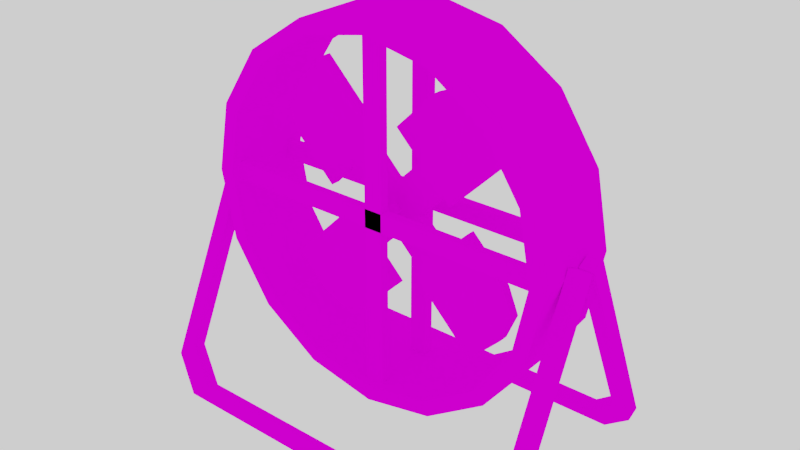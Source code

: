 # Source: FAN_1.blend  (saved by Blender 2.79.0; exported with 4.5.12 LTS)
import bpy
from mathutils import Matrix  # noqa: F401  (used for matrix-valued properties, if any)

bpy.ops.wm.read_factory_settings(use_empty=True)
scene = bpy.context.scene
scene.name = 'Scene'

# ---- collections
col_collection_1 = bpy.data.collections.new('Collection 1'); scene.collection.children.link(col_collection_1)

# ---- images (referenced by path relative to the original .blend; pixels are not part of the script)
import os
ASSET_DIR = os.environ.get("B2B_ASSET_DIR", "")  # directory of the original .blend (textures are referenced by path, not embedded)
HERE = os.path.dirname(os.path.abspath(__file__))  # packed textures are extracted next to this script under _unpacked/

def load_image(name, relpath, width, height, colorspace="sRGB"):
    """Load a texture the original file referenced (path relative to the .blend, or extracted next to this script)."""
    p = next((c for c in (os.path.join(HERE, relpath), os.path.join(ASSET_DIR, relpath)) if relpath and os.path.exists(c)), "")
    if p:
        img = bpy.data.images.load(p, check_existing=True)
        img.name = name
    else:  # same state as the original file: an image datablock whose file is absent (Cycles renders it pink)
        img = bpy.data.images.new(name, width, height)
        img.source = "FILE"
        img.filepath = "//" + (relpath or name)
    img.colorspace_settings.name = colorspace
    return img
img_colour_1_png_001 = load_image('COLOUR_1.png.001', 'COLOUR_1.png', 1024, 1024, 'sRGB')

# ---- materials (node trees are filled in below, after node groups)
mat_material = bpy.data.materials.new('Material')
mat_material.alpha_threshold = 0.0
mat_material.roughness = 0.5

# ---- material node trees
mat_material.use_nodes = True; mat_material.node_tree.nodes.clear()
_N = mat_material.node_tree.nodes; _L = mat_material.node_tree.links
n0 = _N.new('ShaderNodeOutputMaterial'); n0.name = 'Material Output'; n0.location = (300, 300)
n1 = _N.new('ShaderNodeBsdfDiffuse'); n1.name = 'Diffuse BSDF'; n1.location = (10, 300)
n2 = _N.new('ShaderNodeTexImage'); n2.name = 'Image Texture'; n2.location = (-180, 300)
n2.width = 140
n2.image = img_colour_1_png_001
_L.new(n1.outputs[0], n0.inputs[0])
_L.new(n2.outputs[0], n1.inputs[0])
n0.is_active_output = True

# ---- world
world_world = bpy.data.worlds.new('World'); scene.world = world_world
world_world.use_nodes = True; world_world.node_tree.nodes.clear()
_N = world_world.node_tree.nodes; _L = world_world.node_tree.links
n0 = _N.new('ShaderNodeOutputWorld'); n0.name = 'World Output'; n0.location = (300, 300)
n1 = _N.new('ShaderNodeBackground'); n1.name = 'Background'; n1.location = (10, 300)
n1.inputs[0].default_value = (1.0, 1.0, 1.0, 1.0)
_L.new(n1.outputs[0], n0.inputs[0])
n0.is_active_output = True
world_world.color = (0.05088, 0.05088, 0.05088)
world_world.use_sun_shadow = False
world_world.sun_shadow_jitter_overblur = 0.0
world_world.cycles.sampling_method = 'MANUAL'

# ---- meshes
me_cylinder = bpy.data.meshes.new('Cylinder')
me_cylinder.from_pydata([(-7.187e-09, 0.125, 0.4589), (-7.499e-09, -0.125, 0.4589), (0.1756, 0.125, 0.4239), (0.1756, -0.125, 0.4239), (0.3245, 0.125, 0.3245), (0.3245, -0.125, 0.3245), (0.4239, 0.125, 0.1756), (0.4239, -0.125, 0.1756), (0.4589, 0.125, -2.98e-08), (0.4589, -0.125, -2.98e-08), (0.4239, 0.125, -0.1756), (0.4239, -0.125, -0.1756), (0.3245, 0.125, -0.3245), (0.3245, -0.125, -0.3245), (0.1756, 0.125, -0.4239), (0.1756, -0.125, -0.4239), (6.894e-08, 0.125, -0.4589), (6.894e-08, -0.125, -0.4589), (-0.1756, 0.125, -0.4239), (-0.1756, -0.125, -0.4239), (-0.3245, 0.125, -0.3245), (-0.3245, -0.125, -0.3245), (-0.4239, 0.125, -0.1756), (-0.4239, -0.125, -0.1756), (-0.4589, 0.125, 0.0), (-0.4589, -0.125, 0.0), (-0.4239, 0.125, 0.1756), (-0.4239, -0.125, 0.1756), (-0.3245, 0.125, 0.3245), (-0.3245, -0.125, 0.3245), (-0.1756, 0.125, 0.4239), (-0.1756, -0.125, 0.4239), (0.0, 0.125, 0.5), (0.1913, 0.125, 0.4619), (0.1913, -0.125, 0.4619), (0.0, -0.125, 0.5), (0.3536, 0.125, 0.3536), (0.3536, -0.125, 0.3536), (0.4619, 0.125, 0.1913), (0.4619, -0.125, 0.1913), (0.5, 0.125, -2.98e-08), (0.5, -0.125, -2.98e-08), (0.4619, 0.125, -0.1913), (0.4619, -0.125, -0.1913), (0.3536, 0.125, -0.3536), (0.3536, -0.125, -0.3536), (0.1913, 0.125, -0.4619), (0.1913, -0.125, -0.4619), (7.55e-08, 0.125, -0.5), (7.55e-08, -0.125, -0.5), (-0.1913, 0.125, -0.4619), (-0.1913, -0.125, -0.4619), (-0.3536, 0.125, -0.3536), (-0.3536, -0.125, -0.3536), (-0.4619, 0.125, -0.1913), (-0.4619, -0.125, -0.1913), (-0.5, 0.125, 0.0), (-0.5, -0.125, 0.0), (-0.4619, 0.125, 0.1913), (-0.4619, -0.125, 0.1913), (-0.3536, 0.125, 0.3536), (-0.3536, -0.125, 0.3536), (-0.1913, 0.125, 0.4619), (-0.1913, -0.125, 0.4619), (-0.475, -0.1, -0.025), (-0.475, -0.1, 0.025), (-0.475, -0.075, -0.025), (-0.475, -0.075, 0.025), (0.475, -0.1, -0.025), (0.475, -0.1, 0.025), (0.475, -0.075, -0.025), (0.475, -0.075, 0.025), (0.025, -0.1, -0.475), (-0.025, -0.1, -0.475), (0.025, -0.075, -0.475), (-0.025, -0.075, -0.475), (0.025, -0.1, 0.475), (-0.025, -0.1, 0.475), (0.025, -0.075, 0.475), (-0.025, -0.075, 0.475), (-0.475, 0.075, -0.025), (-0.475, 0.075, 0.025), (-0.475, 0.1, -0.025), (-0.475, 0.1, 0.025), (0.475, 0.075, -0.025), (0.475, 0.075, 0.025), (0.475, 0.1, -0.025), (0.475, 0.1, 0.025), (0.025, 0.075, -0.475), (-0.025, 0.075, -0.475), (0.025, 0.1, -0.475), (-0.025, 0.1, -0.475), (0.025, 0.075, 0.475), (-0.025, 0.075, 0.475), (0.025, 0.1, 0.475), (-0.025, 0.1, 0.475)], [], [(32, 35, 34, 33), (33, 34, 37, 36), (36, 37, 39, 38), (38, 39, 41, 40), (40, 41, 43, 42), (42, 43, 45, 44), (44, 45, 47, 46), (46, 47, 49, 48), (48, 49, 51, 50), (50, 51, 53, 52), (52, 53, 55, 54), (54, 55, 57, 56), (56, 57, 59, 58), (58, 59, 61, 60), (30, 31, 29, 28), (60, 61, 63, 62), (62, 63, 35, 32), (0, 1, 31, 30), (2, 0, 32, 33), (1, 3, 34, 35), (4, 2, 33, 36), (3, 5, 37, 34), (6, 4, 36, 38), (5, 7, 39, 37), (8, 6, 38, 40), (7, 9, 41, 39), (10, 8, 40, 42), (9, 11, 43, 41), (12, 10, 42, 44), (11, 13, 45, 43), (14, 12, 44, 46), (13, 15, 47, 45), (16, 14, 46, 48), (15, 17, 49, 47), (18, 16, 48, 50), (17, 19, 51, 49), (20, 18, 50, 52), (19, 21, 53, 51), (22, 20, 52, 54), (21, 23, 55, 53), (24, 22, 54, 56), (23, 25, 57, 55), (26, 24, 56, 58), (25, 27, 59, 57), (28, 26, 58, 60), (27, 29, 61, 59), (30, 28, 60, 62), (29, 31, 63, 61), (0, 30, 62, 32), (31, 1, 35, 63), (28, 29, 27, 26), (26, 27, 25, 24), (24, 25, 23, 22), (22, 23, 21, 20), (20, 21, 19, 18), (18, 19, 17, 16), (16, 17, 15, 14), (14, 15, 13, 12), (12, 13, 11, 10), (10, 11, 9, 8), (8, 9, 7, 6), (6, 7, 5, 4), (4, 5, 3, 2), (2, 3, 1, 0), (64, 65, 67, 66), (66, 67, 71, 70), (70, 71, 69, 68), (68, 69, 65, 64), (66, 70, 68, 64), (71, 67, 65, 69), (72, 73, 75, 74), (74, 75, 79, 78), (78, 79, 77, 76), (76, 77, 73, 72), (74, 78, 76, 72), (79, 75, 73, 77), (80, 81, 83, 82), (82, 83, 87, 86), (86, 87, 85, 84), (84, 85, 81, 80), (82, 86, 84, 80), (87, 83, 81, 85), (88, 89, 91, 90), (90, 91, 95, 94), (94, 95, 93, 92), (92, 93, 89, 88), (90, 94, 92, 88), (95, 91, 89, 93)])
_uv = me_cylinder.uv_layers.new(name='UVMap')
_uv.uv.foreach_set('vector', [0.1728, 0.9251, 0.1643, 0.9251, 0.1643, 0.9135, 0.1728, 0.9135, 0.1728, 0.9135, 0.1643, 0.9135, 0.1643, 0.901, 0.1728, 0.901, 0.1728, 0.901, 0.1643, 0.901, 0.1643, 0.8894, 0.1728, 0.8894, 0.1728, 0.8894, 0.1643, 0.8894, 0.1643, 0.8805, 0.1728, 0.8805, 0.198, 0.9251, 0.1896, 0.9251, 0.1896, 0.9135, 0.198, 0.9135, 0.198, 0.9135, 0.1896, 0.9135, 0.1896, 0.901, 0.198, 0.901, 0.198, 0.901, 0.1896, 0.901, 0.1896, 0.8894, 0.198, 0.8894, 0.198, 0.8894, 0.1896, 0.8894, 0.1896, 0.8805, 0.198, 0.8805, 0.2232, 0.9163, 0.2148, 0.9163, 0.2148, 0.9047, 0.2232, 0.9047, 0.2232, 0.9047, 0.2148, 0.9047, 0.2148, 0.8921, 0.2232, 0.8921, 0.2232, 0.8921, 0.2148, 0.8921, 0.2148, 0.8805, 0.2232, 0.8805, 0.1896, 0.9251, 0.1812, 0.9251, 0.1812, 0.9163, 0.1896, 0.9163, 0.1896, 0.9163, 0.1812, 0.9163, 0.1812, 0.9047, 0.1896, 0.9047, 0.1896, 0.9047, 0.1812, 0.9047, 0.1812, 0.8921, 0.1896, 0.8921, 0.2317, 0.9133, 0.2232, 0.9133, 0.2232, 0.9027, 0.2317, 0.9027, 0.1896, 0.8921, 0.1812, 0.8921, 0.1812, 0.8805, 0.1896, 0.8805, 0.1728, 0.934, 0.1643, 0.934, 0.1643, 0.9251, 0.1728, 0.9251, 0.1812, 0.8887, 0.1728, 0.8887, 0.1728, 0.8805, 0.1812, 0.8805, 0.168, 0.8654, 0.1723, 0.8735, 0.1715, 0.8757, 0.1669, 0.8668, 0.2108, 0.8779, 0.2169, 0.8779, 0.2171, 0.8805, 0.2106, 0.8805, 0.1657, 0.8547, 0.168, 0.8654, 0.1669, 0.8668, 0.1643, 0.8552, 0.2169, 0.8779, 0.2224, 0.8735, 0.2232, 0.8757, 0.2171, 0.8805, 0.1657, 0.8432, 0.1657, 0.8547, 0.1643, 0.8552, 0.1643, 0.8427, 0.2224, 0.8735, 0.2267, 0.8654, 0.2279, 0.8668, 0.2232, 0.8757, 0.168, 0.8325, 0.1657, 0.8432, 0.1643, 0.8427, 0.1669, 0.8311, 0.2267, 0.8654, 0.229, 0.8547, 0.2304, 0.8552, 0.2279, 0.8668, 0.1723, 0.8244, 0.168, 0.8325, 0.1669, 0.8311, 0.1715, 0.8222, 0.229, 0.8547, 0.229, 0.8432, 0.2304, 0.8427, 0.2304, 0.8552, 0.1778, 0.82, 0.1723, 0.8244, 0.1715, 0.8222, 0.1776, 0.8174, 0.229, 0.8432, 0.2267, 0.8325, 0.2279, 0.8311, 0.2304, 0.8427, 0.1839, 0.82, 0.1778, 0.82, 0.1776, 0.8174, 0.1841, 0.8174, 0.2267, 0.8325, 0.2224, 0.8244, 0.2232, 0.8222, 0.2279, 0.8311, 0.1894, 0.8244, 0.1839, 0.82, 0.1841, 0.8174, 0.1902, 0.8222, 0.2224, 0.8244, 0.2169, 0.82, 0.2171, 0.8174, 0.2232, 0.8222, 0.1937, 0.8325, 0.1894, 0.8244, 0.1902, 0.8222, 0.1948, 0.8311, 0.2169, 0.82, 0.2108, 0.82, 0.2106, 0.8174, 0.2171, 0.8174, 0.196, 0.8432, 0.1937, 0.8325, 0.1948, 0.8311, 0.1974, 0.8427, 0.2108, 0.82, 0.2053, 0.8244, 0.2045, 0.8222, 0.2106, 0.8174, 0.196, 0.8547, 0.196, 0.8432, 0.1974, 0.8427, 0.1974, 0.8552, 0.2053, 0.8244, 0.201, 0.8325, 0.1999, 0.8311, 0.2045, 0.8222, 0.1937, 0.8654, 0.196, 0.8547, 0.1974, 0.8552, 0.1948, 0.8668, 0.201, 0.8325, 0.1987, 0.8432, 0.1974, 0.8427, 0.1999, 0.8311, 0.1894, 0.8735, 0.1937, 0.8654, 0.1948, 0.8668, 0.1902, 0.8757, 0.1987, 0.8432, 0.1987, 0.8547, 0.1974, 0.8552, 0.1974, 0.8427, 0.1839, 0.8779, 0.1894, 0.8735, 0.1902, 0.8757, 0.1841, 0.8805, 0.1987, 0.8547, 0.201, 0.8654, 0.1999, 0.8668, 0.1974, 0.8552, 0.1778, 0.8779, 0.1839, 0.8779, 0.1841, 0.8805, 0.1776, 0.8805, 0.201, 0.8654, 0.2053, 0.8735, 0.2045, 0.8757, 0.1999, 0.8668, 0.1723, 0.8735, 0.1778, 0.8779, 0.1776, 0.8805, 0.1715, 0.8757, 0.2053, 0.8735, 0.2108, 0.8779, 0.2106, 0.8805, 0.2045, 0.8757, 0.2317, 0.9027, 0.2232, 0.9027, 0.2232, 0.8912, 0.2317, 0.8912, 0.2317, 0.8912, 0.2232, 0.8912, 0.2232, 0.8805, 0.2317, 0.8805, 0.2148, 0.9215, 0.2064, 0.9215, 0.2064, 0.9133, 0.2148, 0.9133, 0.2148, 0.9133, 0.2064, 0.9133, 0.2064, 0.9027, 0.2148, 0.9027, 0.2148, 0.9027, 0.2064, 0.9027, 0.2064, 0.8912, 0.2148, 0.8912, 0.2148, 0.8912, 0.2064, 0.8912, 0.2064, 0.8805, 0.2148, 0.8805, 0.2064, 0.9215, 0.198, 0.9215, 0.198, 0.9133, 0.2064, 0.9133, 0.2064, 0.9133, 0.198, 0.9133, 0.198, 0.9027, 0.2064, 0.9027, 0.2064, 0.9027, 0.198, 0.9027, 0.198, 0.8912, 0.2064, 0.8912, 0.2064, 0.8912, 0.198, 0.8912, 0.198, 0.8805, 0.2064, 0.8805, 0.1812, 0.9296, 0.1728, 0.9296, 0.1728, 0.9215, 0.1812, 0.9215, 0.1812, 0.9215, 0.1728, 0.9215, 0.1728, 0.9108, 0.1812, 0.9108, 0.1812, 0.9108, 0.1728, 0.9108, 0.1728, 0.8993, 0.1812, 0.8993, 0.1812, 0.8993, 0.1728, 0.8993, 0.1728, 0.8887, 0.1812, 0.8887, 0.3469, 0.8531, 0.3469, 0.8454, 0.3499, 0.8454, 0.3499, 0.8531, 0.3227, 0.9446, 0.3167, 0.9446, 0.3167, 0.7997, 0.3227, 0.7997, 0.3469, 0.8607, 0.3469, 0.8531, 0.3499, 0.8531, 0.3499, 0.8607, 0.2864, 0.7997, 0.2925, 0.7997, 0.2925, 0.9446, 0.2864, 0.9446, 0.3378, 0.9446, 0.3378, 0.7997, 0.3409, 0.7997, 0.3409, 0.9446, 0.3439, 0.7997, 0.3439, 0.9446, 0.3409, 0.9446, 0.3409, 0.7997, 0.3465, 0.8275, 0.3465, 0.8352, 0.3435, 0.8352, 0.3435, 0.8275, 0.2864, 0.9446, 0.2804, 0.9446, 0.2804, 0.7997, 0.2864, 0.7997, 0.3465, 0.8047, 0.3465, 0.8123, 0.3435, 0.8123, 0.3435, 0.8047, 0.2951, 0.8047, 0.3011, 0.8047, 0.3011, 0.9495, 0.2951, 0.9495, 0.3318, 0.7997, 0.3318, 0.9446, 0.3288, 0.9446, 0.3288, 0.7997, 0.3193, 0.9495, 0.3193, 0.8047, 0.3223, 0.8047, 0.3223, 0.9495, 0.3469, 0.8226, 0.3469, 0.8149, 0.3499, 0.8149, 0.3499, 0.8226, 0.3167, 0.9446, 0.3106, 0.9446, 0.3106, 0.7997, 0.3167, 0.7997, 0.3469, 0.8378, 0.3469, 0.8302, 0.3499, 0.8302, 0.3499, 0.8378, 0.2925, 0.7997, 0.2985, 0.7997, 0.2985, 0.9446, 0.2925, 0.9446, 0.3318, 0.9446, 0.3318, 0.7997, 0.3348, 0.7997, 0.3348, 0.9446, 0.3378, 0.7997, 0.3378, 0.9446, 0.3348, 0.9446, 0.3348, 0.7997, 0.3469, 0.8454, 0.3469, 0.8378, 0.3499, 0.8378, 0.3499, 0.8454, 0.2804, 0.9446, 0.2744, 0.9446, 0.2744, 0.7997, 0.2804, 0.7997, 0.3499, 0.8073, 0.3499, 0.8149, 0.3469, 0.8149, 0.3469, 0.8073, 0.3046, 0.7997, 0.3106, 0.7997, 0.3106, 0.9446, 0.3046, 0.9446, 0.3469, 0.7997, 0.3469, 0.9446, 0.3439, 0.9446, 0.3439, 0.7997, 0.3258, 0.9446, 0.3258, 0.7997, 0.3288, 0.7997, 0.3288, 0.9446])
me_cylinder.materials.append(mat_material)
me_cylinder.use_remesh_preserve_volume = False
me_cylinder.use_remesh_preserve_attributes = False
me_cylinder.use_mirror_vertex_groups = False
me_cylinder.update()
me_cylinder_001 = bpy.data.meshes.new('Cylinder.001')
me_cylinder_001.from_pydata([(-0.1414, 0.0125, 0.07071), (-0.01768, 0.08146, 5.96e-08), (-0.1414, -0.0125, 0.07071), (-0.01768, -0.08146, 5.96e-08), (-0.07071, -0.0125, 0.1414), (-9.019e-08, 0.08146, 0.01768), (-0.07071, 0.0125, 0.1414), (-0.3182, -0.0125, 0.2475), (-0.3182, 0.0125, 0.2475), (-0.2475, -0.0125, 0.3182), (-0.2475, 0.0125, 0.3182), (-0.2121, -0.0125, 5.96e-08), (-0.2121, 0.0125, 5.96e-08), (-0.3182, -0.0125, 0.1061), (-0.3475, -0.0125, 0.1768), (-0.3182, 0.0125, 0.1061), (-0.3475, 0.0125, 0.1768), (-0.05303, -0.0125, 0.1591), (-0.05303, 0.0125, 0.1591), (-0.2298, -0.0125, 0.3359), (-0.2298, 0.0125, 0.3359), (0.1414, 0.0125, -0.07071), (0.1414, -0.0125, -0.07071), (-1.2e-07, -0.08146, -0.01768), (0.07071, -0.0125, -0.1414), (-1.379e-07, 0.08146, -0.01768), (0.07071, 0.0125, -0.1414), (0.3182, -0.0125, -0.2475), (0.3182, 0.0125, -0.2475), (0.2475, -0.0125, -0.3182), (0.2475, 0.0125, -0.3182), (0.2121, -0.0125, 5.96e-08), (0.2121, 0.0125, 5.96e-08), (0.3182, -0.0125, -0.1061), (0.3475, -0.0125, -0.1768), (0.3182, 0.0125, -0.1061), (0.3475, 0.0125, -0.1768), (0.05303, -0.0125, -0.1591), (0.05303, 0.0125, -0.1591), (0.2298, -0.0125, -0.3359), (0.2298, 0.0125, -0.3359), (-0.07071, 0.0125, -0.1414), (-0.07071, -0.0125, -0.1414), (-0.1414, -0.0125, -0.07071), (-0.1414, 0.0125, -0.07071), (-0.2475, -0.0125, -0.3182), (-0.2475, 0.0125, -0.3182), (-0.3182, -0.0125, -0.2475), (-0.3182, 0.0125, -0.2475), (-1.434e-07, -0.0125, -0.2121), (-1.434e-07, 0.0125, -0.2121), (-0.1061, -0.0125, -0.3182), (-0.1768, -0.0125, -0.3475), (-0.1061, 0.0125, -0.3182), (-0.1768, 0.0125, -0.3475), (-0.1591, -0.0125, -0.05303), (-0.1591, 0.0125, -0.05303), (-0.3359, -0.0125, -0.2298), (-0.3359, 0.0125, -0.2298), (0.07071, 0.0125, 0.1414), (0.07071, -0.0125, 0.1414), (-1.047e-07, -0.08146, 0.01768), (0.01768, -0.08146, 0.0), (0.1414, -0.0125, 0.07071), (0.01768, 0.08146, 0.0), (0.1414, 0.0125, 0.07071), (0.2475, -0.0125, 0.3182), (0.2475, 0.0125, 0.3182), (0.3182, -0.0125, 0.2475), (0.3182, 0.0125, 0.2475), (-8.196e-08, -0.0125, 0.2121), (-8.196e-08, 0.0125, 0.2121), (0.1061, -0.0125, 0.3182), (0.1768, -0.0125, 0.3475), (0.1061, 0.0125, 0.3182), (0.1768, 0.0125, 0.3475), (0.1591, -0.0125, 0.05303), (0.1591, 0.0125, 0.05303), (0.3359, -0.0125, 0.2298), (0.3359, 0.0125, 0.2298), (-1.49e-08, 0.0125, 0.07071), (-0.07071, 0.0125, 5.96e-08), (-1.02e-07, -0.0125, 0.07071), (0.07071, -0.0125, -2.98e-08), (-0.07071, -0.0125, 5.96e-08), (-1.714e-07, 0.0125, -0.07071), (0.07071, 0.0125, -2.98e-08), (-1.714e-07, -0.0125, -0.07071), (-8.196e-08, 0.0125, 0.01768), (-0.01768, 0.0125, 5.96e-08), (-1.192e-07, -0.0125, 0.01768), (0.01768, -0.0125, 0.0), (-0.01768, -0.0125, 5.96e-08), (-1.267e-07, 0.0125, -0.01768), (0.01768, 0.0125, 0.0), (-1.341e-07, -0.0125, -0.01768)], [], [(82, 4, 2, 84), (80, 6, 4, 82), (81, 0, 6, 80), (84, 2, 0, 81), (10, 8, 7, 9), (8, 0, 12, 15, 16), (2, 4, 9, 7), (6, 0, 8, 10), (2, 7, 14, 13, 11), (6, 10, 20, 18), (0, 2, 11, 12), (7, 8, 16, 14), (14, 16, 15, 13), (12, 11, 13, 15), (17, 18, 20, 19), (10, 9, 19, 20), (4, 6, 18, 17), (9, 4, 17, 19), (87, 24, 22, 83), (85, 26, 24, 87), (86, 21, 26, 85), (83, 22, 21, 86), (30, 28, 27, 29), (28, 21, 32, 35, 36), (22, 24, 29, 27), (26, 21, 28, 30), (22, 27, 34, 33, 31), (26, 30, 40, 38), (21, 22, 31, 32), (27, 28, 36, 34), (34, 36, 35, 33), (32, 31, 33, 35), (37, 38, 40, 39), (30, 29, 39, 40), (24, 26, 38, 37), (29, 24, 37, 39), (84, 43, 42, 87), (81, 44, 43, 84), (85, 41, 44, 81), (87, 42, 41, 85), (61, 3, 23, 62), (48, 46, 45, 47), (46, 41, 50, 53, 54), (42, 43, 47, 45), (44, 41, 46, 48), (42, 45, 52, 51, 49), (44, 48, 58, 56), (41, 42, 49, 50), (45, 46, 54, 52), (52, 54, 53, 51), (50, 49, 51, 53), (55, 56, 58, 57), (48, 47, 57, 58), (43, 44, 56, 55), (47, 43, 55, 57), (83, 63, 60, 82), (86, 65, 63, 83), (80, 59, 65, 86), (82, 60, 59, 80), (5, 64, 25, 1), (69, 67, 66, 68), (67, 59, 71, 74, 75), (60, 63, 68, 66), (65, 59, 67, 69), (60, 66, 73, 72, 70), (65, 69, 79, 77), (59, 60, 70, 71), (66, 67, 75, 73), (73, 75, 74, 72), (71, 70, 72, 74), (76, 77, 79, 78), (69, 68, 78, 79), (63, 65, 77, 76), (68, 63, 76, 78), (88, 89, 81, 80), (90, 91, 83, 82), (92, 90, 82, 84), (93, 94, 86, 85), (91, 95, 87, 83), (89, 93, 85, 81), (95, 92, 84, 87), (94, 88, 80, 86), (5, 1, 89, 88), (61, 62, 91, 90), (3, 61, 90, 92), (25, 64, 94, 93), (62, 23, 95, 91), (1, 25, 93, 89), (23, 3, 92, 95), (64, 5, 88, 94)])
_uv = me_cylinder_001.uv_layers.new(name='UVMap')
_uv.uv.foreach_set('vector', [0.5597, 0.869, 0.552, 0.8738, 0.5439, 0.8693, 0.5516, 0.8645, 0.606, 0.8937, 0.606, 0.8871, 0.6088, 0.8871, 0.6088, 0.8937, 0.5673, 0.9096, 0.575, 0.9144, 0.5669, 0.919, 0.5592, 0.9142, 0.6116, 0.8484, 0.6116, 0.855, 0.6088, 0.855, 0.6088, 0.8484, 0.606, 0.8659, 0.606, 0.8593, 0.6088, 0.8593, 0.6088, 0.8659, 0.5942, 0.9264, 0.575, 0.9144, 0.5831, 0.9099, 0.5946, 0.9171, 0.5977, 0.9218, 0.5439, 0.8693, 0.552, 0.8738, 0.5329, 0.8858, 0.5248, 0.8813, 0.5669, 0.919, 0.575, 0.9144, 0.5942, 0.9264, 0.586, 0.931, 0.5439, 0.8693, 0.5248, 0.8813, 0.5213, 0.8767, 0.5243, 0.8719, 0.5358, 0.8647, 0.5669, 0.919, 0.586, 0.931, 0.584, 0.9321, 0.5649, 0.9201, 0.6116, 0.8945, 0.6088, 0.8945, 0.6088, 0.8879, 0.6116, 0.8879, 0.6088, 0.8593, 0.606, 0.8593, 0.606, 0.8547, 0.6088, 0.8547, 0.6032, 0.8747, 0.6004, 0.8747, 0.6004, 0.8701, 0.6032, 0.8701, 0.6004, 0.8602, 0.6032, 0.8602, 0.6032, 0.8701, 0.6004, 0.8701, 0.5977, 0.8418, 0.6004, 0.8418, 0.6004, 0.8583, 0.5977, 0.8583, 0.606, 0.8659, 0.6088, 0.8659, 0.6088, 0.8676, 0.606, 0.8676, 0.6032, 0.8937, 0.6032, 0.892, 0.606, 0.892, 0.606, 0.8937, 0.5329, 0.8858, 0.552, 0.8738, 0.554, 0.8749, 0.5349, 0.8869, 0.5592, 0.8597, 0.5669, 0.8549, 0.575, 0.8594, 0.5673, 0.8642, 0.6032, 0.8904, 0.6032, 0.8838, 0.606, 0.8838, 0.606, 0.8904, 0.5516, 0.9094, 0.5439, 0.9046, 0.552, 0.9001, 0.5597, 0.9049, 0.6116, 0.8682, 0.6116, 0.8747, 0.6088, 0.8747, 0.6088, 0.8682, 0.6032, 0.8821, 0.6032, 0.8755, 0.606, 0.8755, 0.606, 0.8821, 0.5248, 0.8926, 0.5439, 0.9046, 0.5358, 0.9091, 0.5243, 0.9019, 0.5213, 0.8972, 0.575, 0.8594, 0.5669, 0.8549, 0.586, 0.8429, 0.5942, 0.8474, 0.552, 0.9001, 0.5439, 0.9046, 0.5248, 0.8926, 0.5329, 0.8881, 0.575, 0.8594, 0.5942, 0.8474, 0.5977, 0.852, 0.5946, 0.8567, 0.5831, 0.8639, 0.552, 0.9001, 0.5329, 0.8881, 0.5349, 0.8869, 0.554, 0.8989, 0.6088, 0.8616, 0.6116, 0.8616, 0.6116, 0.8682, 0.6088, 0.8682, 0.606, 0.8755, 0.6032, 0.8755, 0.6032, 0.8708, 0.606, 0.8708, 0.606, 0.8563, 0.6032, 0.8563, 0.6032, 0.8517, 0.606, 0.8517, 0.6032, 0.8418, 0.606, 0.8418, 0.606, 0.8517, 0.6032, 0.8517, 0.6004, 0.8747, 0.5977, 0.8747, 0.5977, 0.8583, 0.6004, 0.8583, 0.6032, 0.8821, 0.606, 0.8821, 0.606, 0.8838, 0.6032, 0.8838, 0.606, 0.892, 0.6032, 0.892, 0.6032, 0.8904, 0.606, 0.8904, 0.586, 0.8429, 0.5669, 0.8549, 0.5649, 0.8538, 0.584, 0.8418, 0.5516, 0.8645, 0.5435, 0.8599, 0.5511, 0.8551, 0.5592, 0.8597, 0.6116, 0.855, 0.6116, 0.8616, 0.6088, 0.8616, 0.6088, 0.855, 0.5597, 0.9049, 0.5678, 0.9003, 0.5755, 0.9051, 0.5673, 0.9096, 0.6004, 0.8959, 0.6004, 0.8893, 0.6032, 0.8893, 0.6032, 0.8959, 0.204, 0.9131, 0.1877, 0.9131, 0.1877, 0.8969, 0.204, 0.8969, 0.606, 0.853, 0.606, 0.8464, 0.6088, 0.8464, 0.6088, 0.853, 0.5881, 0.889, 0.5678, 0.9003, 0.5601, 0.8955, 0.5723, 0.8887, 0.5803, 0.8869, 0.5511, 0.8551, 0.5435, 0.8599, 0.5232, 0.8486, 0.5308, 0.8438, 0.5755, 0.9051, 0.5678, 0.9003, 0.5881, 0.889, 0.5957, 0.8938, 0.5511, 0.8551, 0.5308, 0.8438, 0.5386, 0.8418, 0.5466, 0.8436, 0.5588, 0.8504, 0.5755, 0.9051, 0.5957, 0.8938, 0.5977, 0.895, 0.5774, 0.9063, 0.6088, 0.8747, 0.6116, 0.8747, 0.6116, 0.8813, 0.6088, 0.8813, 0.6088, 0.8464, 0.606, 0.8464, 0.606, 0.8418, 0.6088, 0.8418, 0.606, 0.8708, 0.6032, 0.8708, 0.6032, 0.8662, 0.606, 0.8662, 0.6032, 0.8563, 0.606, 0.8563, 0.606, 0.8662, 0.6032, 0.8662, 0.6032, 0.8583, 0.6004, 0.8583, 0.6004, 0.8418, 0.6032, 0.8418, 0.606, 0.853, 0.6088, 0.853, 0.6088, 0.8547, 0.606, 0.8547, 0.6004, 0.8912, 0.6004, 0.8929, 0.5977, 0.8929, 0.5977, 0.8912, 0.5232, 0.8486, 0.5435, 0.8599, 0.5415, 0.8611, 0.5213, 0.8498, 0.5673, 0.8642, 0.5755, 0.8687, 0.5678, 0.8735, 0.5597, 0.869, 0.6088, 0.8879, 0.6088, 0.8813, 0.6116, 0.8813, 0.6116, 0.8879, 0.5592, 0.9142, 0.5511, 0.9187, 0.5435, 0.9139, 0.5516, 0.9094, 0.6116, 0.8418, 0.6116, 0.8484, 0.6088, 0.8484, 0.6088, 0.8418, 0.1551, 0.8969, 0.1551, 0.9131, 0.1388, 0.9131, 0.1388, 0.8969, 0.606, 0.8788, 0.606, 0.8723, 0.6088, 0.8723, 0.6088, 0.8788, 0.5308, 0.93, 0.5511, 0.9187, 0.5588, 0.9235, 0.5466, 0.9303, 0.5386, 0.9321, 0.5678, 0.8735, 0.5755, 0.8687, 0.5957, 0.8801, 0.5881, 0.8849, 0.5435, 0.9139, 0.5511, 0.9187, 0.5308, 0.93, 0.5232, 0.9252, 0.5678, 0.8735, 0.5881, 0.8849, 0.5803, 0.8869, 0.5723, 0.8851, 0.5601, 0.8783, 0.5435, 0.9139, 0.5232, 0.9252, 0.5213, 0.924, 0.5415, 0.9127, 0.606, 0.8805, 0.6088, 0.8805, 0.6088, 0.8871, 0.606, 0.8871, 0.6088, 0.8723, 0.606, 0.8723, 0.606, 0.8676, 0.6088, 0.8676, 0.6032, 0.8893, 0.6004, 0.8893, 0.6004, 0.8846, 0.6032, 0.8846, 0.6004, 0.8747, 0.6032, 0.8747, 0.6032, 0.8846, 0.6004, 0.8846, 0.5977, 0.8747, 0.6004, 0.8747, 0.6004, 0.8912, 0.5977, 0.8912, 0.606, 0.8788, 0.6088, 0.8788, 0.6088, 0.8805, 0.606, 0.8805, 0.6032, 0.8585, 0.6032, 0.8602, 0.6004, 0.8602, 0.6004, 0.8585, 0.5957, 0.8801, 0.5755, 0.8687, 0.5774, 0.8675, 0.5977, 0.8789, 0.5594, 0.9107, 0.5614, 0.9095, 0.5673, 0.9096, 0.5592, 0.9142, 0.5595, 0.8655, 0.5614, 0.8643, 0.5673, 0.8642, 0.5597, 0.869, 0.5575, 0.8644, 0.5595, 0.8655, 0.5597, 0.869, 0.5516, 0.8645, 0.5595, 0.9083, 0.5575, 0.9095, 0.5516, 0.9094, 0.5597, 0.9049, 0.5614, 0.8643, 0.5594, 0.8632, 0.5592, 0.8597, 0.5673, 0.8642, 0.5614, 0.9095, 0.5595, 0.9083, 0.5597, 0.9049, 0.5673, 0.9096, 0.5594, 0.8632, 0.5575, 0.8644, 0.5516, 0.8645, 0.5592, 0.8597, 0.5575, 0.9095, 0.5594, 0.9107, 0.5592, 0.9142, 0.5516, 0.9094, 0.1714, 0.8969, 0.1551, 0.8969, 0.1551, 0.8479, 0.1714, 0.8479, 0.1714, 0.8479, 0.1877, 0.8479, 0.1877, 0.8969, 0.1714, 0.8969, 0.1551, 0.8969, 0.1714, 0.8969, 0.1714, 0.9458, 0.1551, 0.9458, 0.1714, 0.8969, 0.1877, 0.8969, 0.1877, 0.9458, 0.1714, 0.9458, 0.2203, 0.8479, 0.2366, 0.8479, 0.2366, 0.8969, 0.2203, 0.8969, 0.2203, 0.8969, 0.204, 0.8969, 0.204, 0.8479, 0.2203, 0.8479, 0.204, 0.8969, 0.1877, 0.8969, 0.1877, 0.8479, 0.204, 0.8479, 0.1551, 0.8969, 0.1388, 0.8969, 0.1388, 0.8479, 0.1551, 0.8479])
me_cylinder_001.materials.append(mat_material)
me_cylinder_001.use_remesh_preserve_volume = False
me_cylinder_001.use_remesh_preserve_attributes = False
me_cylinder_001.use_mirror_vertex_groups = False
me_cylinder_001.update()
me_cylinder_002 = bpy.data.meshes.new('Cylinder.002')
me_cylinder_002.from_pydata([(-0.5, -0.009674, 0.05658), (-0.5, -0.02658, 0.02033), (0.5, -0.02658, 0.02033), (0.5, -0.009674, 0.05658), (0.54, -0.02658, 0.02033), (0.54, -0.009674, 0.05658), (-0.54, -0.009674, 0.05658), (-0.54, -0.02658, 0.02033), (-0.5, 0.02658, 0.03967), (-0.5, 0.009674, 0.003421), (0.5, 0.009674, 0.003421), (0.5, 0.02658, 0.03967), (0.54, 0.009674, 0.003421), (0.54, 0.02658, 0.03967), (-0.54, 0.02658, 0.03967), (-0.54, 0.009674, 0.003421), (-0.5, -0.02658, -0.02033), (-0.5, -0.009674, -0.05658), (0.5, -0.009674, -0.05658), (0.5, -0.02658, -0.02033), (0.54, -0.009674, -0.05658), (0.54, -0.02658, -0.02033), (-0.54, -0.02658, -0.02033), (-0.54, -0.009674, -0.05658), (-0.5, 0.009674, -0.003421), (-0.5, 0.02658, -0.03967), (0.5, 0.02658, -0.03967), (0.5, 0.009674, -0.003421), (0.54, 0.02658, -0.03967), (0.54, 0.009674, -0.003421), (-0.54, 0.009674, -0.003421), (-0.54, 0.02658, -0.03967), (-0.4555, -0.5831, 0.322), (-0.54, -0.5065, 0.2863), (-0.4155, -0.5468, 0.3051), (-0.5, -0.4702, 0.2693), (-0.54, -0.5234, 0.25), (-0.4555, -0.6, 0.2857), (-0.4155, -0.5637, 0.2688), (-0.5, -0.4871, 0.2331), (0.4555, -0.5831, 0.322), (0.54, -0.5065, 0.2863), (0.4155, -0.5468, 0.3051), (0.5, -0.4702, 0.2693), (0.5, -0.4871, 0.2331), (0.4155, -0.5637, 0.2688), (0.54, -0.5234, 0.25), (0.4555, -0.6, 0.2857), (-0.4555, -0.6, -0.2869), (-0.54, -0.5234, -0.2512), (-0.4155, -0.5637, -0.27), (-0.5, -0.4871, -0.2343), (-0.54, -0.5065, -0.2874), (-0.4555, -0.5831, -0.3232), (-0.4155, -0.5468, -0.3063), (-0.5, -0.4702, -0.2705), (0.4155, -0.5637, -0.27), (0.5, -0.4871, -0.2343), (0.5, -0.4702, -0.2705), (0.4155, -0.5468, -0.3063), (0.54, -0.5234, -0.2512), (0.4555, -0.6, -0.2869), (0.4555, -0.5831, -0.3232), (0.54, -0.5065, -0.2874)], [], [(43, 41, 5, 3), (35, 39, 1, 0), (33, 35, 0, 6), (39, 36, 7, 1), (37, 38, 45, 47), (52, 49, 22, 23), (2, 3, 11, 10), (6, 0, 8, 14), (41, 46, 4, 5), (37, 47, 40, 32), (46, 44, 2, 4), (40, 42, 34, 32), (45, 38, 34, 42), (44, 43, 3, 2), (8, 9, 15, 14), (10, 11, 13, 12), (3, 5, 13, 11), (1, 7, 15, 9), (5, 4, 12, 13), (0, 1, 9, 8), (4, 2, 10, 12), (7, 6, 14, 15), (58, 57, 19, 18), (51, 55, 17, 16), (49, 51, 16, 22), (55, 52, 23, 17), (53, 54, 59, 62), (60, 63, 20, 21), (18, 19, 27, 26), (22, 16, 24, 30), (63, 58, 18, 20), (53, 62, 61, 48), (57, 60, 21, 19), (61, 56, 50, 48), (59, 54, 50, 56), (24, 25, 31, 30), (26, 27, 29, 28), (19, 21, 29, 27), (17, 23, 31, 25), (21, 20, 28, 29), (16, 17, 25, 24), (20, 18, 26, 28), (23, 22, 30, 31), (37, 32, 33, 36), (32, 34, 35, 33), (34, 38, 39, 35), (38, 37, 36, 39), (45, 42, 43, 44), (42, 40, 41, 43), (53, 48, 49, 52), (48, 50, 51, 49), (50, 54, 55, 51), (54, 53, 52, 55), (59, 56, 57, 58), (61, 62, 63, 60), (44, 46, 47, 45), (40, 47, 46, 41), (58, 63, 62, 59), (56, 61, 60, 57), (36, 33, 6, 7)])
_uv = me_cylinder_002.uv_layers.new(name='UVMap')
_uv.uv.foreach_set('vector', [0.8017, 0.3168, 0.7996, 0.3148, 0.8313, 0.3148, 0.8313, 0.3168, 0.8041, 0.3688, 0.8062, 0.3688, 0.8062, 0.397, 0.8041, 0.397, 0.7996, 0.3688, 0.8017, 0.3668, 0.8313, 0.3668, 0.8313, 0.3688, 0.7635, 0.3168, 0.7614, 0.3148, 0.7931, 0.3148, 0.7931, 0.3168, 0.7569, 0.319, 0.759, 0.321, 0.759, 0.3625, 0.7569, 0.3645, 0.7904, 0.373, 0.7925, 0.373, 0.7925, 0.4032, 0.7904, 0.4032, 0.8062, 0.397, 0.8083, 0.397, 0.8083, 0.399, 0.8062, 0.399, 0.8313, 0.3688, 0.8313, 0.3668, 0.8334, 0.3668, 0.8334, 0.3688, 0.8025, 0.401, 0.8004, 0.401, 0.8004, 0.3707, 0.8025, 0.3707, 0.8648, 0.319, 0.8648, 0.3645, 0.8627, 0.3645, 0.8627, 0.319, 0.7614, 0.3688, 0.7635, 0.3668, 0.7931, 0.3668, 0.7931, 0.3688, 0.7952, 0.319, 0.7973, 0.321, 0.7973, 0.3625, 0.7952, 0.3645, 0.7883, 0.373, 0.7883, 0.4145, 0.7862, 0.4145, 0.7862, 0.373, 0.8062, 0.3688, 0.8083, 0.3688, 0.8083, 0.397, 0.8062, 0.397, 0.8083, 0.3688, 0.8104, 0.3688, 0.8104, 0.3707, 0.8083, 0.3707, 0.8104, 0.3688, 0.8125, 0.3688, 0.8125, 0.3707, 0.8104, 0.3707, 0.8313, 0.3168, 0.8313, 0.3148, 0.8334, 0.3148, 0.8334, 0.3168, 0.7931, 0.3168, 0.7931, 0.3148, 0.7952, 0.3148, 0.7952, 0.3168, 0.8025, 0.3707, 0.8004, 0.3707, 0.8004, 0.3688, 0.8025, 0.3688, 0.8041, 0.397, 0.8062, 0.397, 0.8062, 0.399, 0.8041, 0.399, 0.7931, 0.3688, 0.7931, 0.3668, 0.7952, 0.3668, 0.7952, 0.3688, 0.7983, 0.399, 0.8004, 0.399, 0.8004, 0.401, 0.7983, 0.401, 0.7983, 0.399, 0.7962, 0.399, 0.7962, 0.3707, 0.7983, 0.3707, 0.7941, 0.373, 0.7962, 0.373, 0.7962, 0.4012, 0.7941, 0.4012, 0.7828, 0.3688, 0.7812, 0.3707, 0.7585, 0.3707, 0.7585, 0.3688, 0.8384, 0.3168, 0.8368, 0.3148, 0.8611, 0.3148, 0.8611, 0.3168, 0.8334, 0.319, 0.835, 0.321, 0.835, 0.3625, 0.8334, 0.3645, 0.7883, 0.373, 0.7904, 0.373, 0.7904, 0.4032, 0.7883, 0.4032, 0.7983, 0.3707, 0.7962, 0.3707, 0.7962, 0.3688, 0.7983, 0.3688, 0.7585, 0.3688, 0.7585, 0.3707, 0.7569, 0.3707, 0.7569, 0.3688, 0.8368, 0.3688, 0.8384, 0.3668, 0.8611, 0.3668, 0.8611, 0.3688, 0.7941, 0.3688, 0.7941, 0.4142, 0.7925, 0.4142, 0.7925, 0.3688, 0.7812, 0.4207, 0.7828, 0.4227, 0.7585, 0.4227, 0.7585, 0.4207, 0.7862, 0.4185, 0.7846, 0.4165, 0.7846, 0.375, 0.7862, 0.373, 0.8041, 0.3688, 0.8041, 0.4103, 0.8025, 0.4103, 0.8025, 0.3688, 0.8125, 0.3688, 0.8141, 0.3688, 0.8141, 0.3707, 0.8125, 0.3707, 0.8157, 0.3707, 0.8141, 0.3707, 0.8141, 0.3688, 0.8157, 0.3688, 0.7585, 0.4207, 0.7585, 0.4227, 0.7569, 0.4227, 0.7569, 0.4207, 0.8611, 0.3168, 0.8611, 0.3148, 0.8627, 0.3148, 0.8627, 0.3168, 0.7883, 0.4032, 0.7904, 0.4032, 0.7904, 0.4052, 0.7883, 0.4052, 0.7941, 0.4012, 0.7962, 0.4012, 0.7962, 0.4032, 0.7941, 0.4032, 0.8611, 0.3688, 0.8611, 0.3668, 0.8627, 0.3668, 0.8627, 0.3688, 0.7904, 0.4032, 0.7925, 0.4032, 0.7925, 0.4052, 0.7904, 0.4052, 0.8648, 0.319, 0.8627, 0.319, 0.8627, 0.3148, 0.8648, 0.3148, 0.7952, 0.3645, 0.7973, 0.3625, 0.8017, 0.3668, 0.7996, 0.3688, 0.7862, 0.4145, 0.7883, 0.4145, 0.7883, 0.4187, 0.7862, 0.4187, 0.759, 0.321, 0.7569, 0.319, 0.7614, 0.3148, 0.7635, 0.3168, 0.7883, 0.373, 0.7862, 0.373, 0.7862, 0.3688, 0.7883, 0.3688, 0.7973, 0.321, 0.7952, 0.319, 0.7996, 0.3148, 0.8017, 0.3168, 0.7904, 0.3688, 0.7925, 0.3688, 0.7925, 0.373, 0.7904, 0.373, 0.7862, 0.373, 0.7846, 0.375, 0.7812, 0.3707, 0.7828, 0.3688, 0.7941, 0.3688, 0.7962, 0.3688, 0.7962, 0.373, 0.7941, 0.373, 0.835, 0.321, 0.8334, 0.319, 0.8368, 0.3148, 0.8384, 0.3168, 0.7983, 0.4032, 0.7962, 0.4032, 0.7962, 0.399, 0.7983, 0.399, 0.7883, 0.3688, 0.7904, 0.3688, 0.7904, 0.373, 0.7883, 0.373, 0.7635, 0.3668, 0.7614, 0.3688, 0.7569, 0.3645, 0.759, 0.3625, 0.8627, 0.3645, 0.8648, 0.3645, 0.8648, 0.3688, 0.8627, 0.3688, 0.8384, 0.3668, 0.8368, 0.3688, 0.8334, 0.3645, 0.835, 0.3625, 0.7846, 0.4165, 0.7862, 0.4185, 0.7828, 0.4227, 0.7812, 0.4207, 0.7983, 0.3688, 0.8004, 0.3688, 0.8004, 0.399, 0.7983, 0.399])
me_cylinder_002.materials.append(mat_material)
me_cylinder_002.use_remesh_preserve_volume = False
me_cylinder_002.use_remesh_preserve_attributes = False
me_cylinder_002.use_mirror_vertex_groups = False
me_cylinder_002.update()

# ---- objects
ob_cylinder = bpy.data.objects.new('Cylinder', me_cylinder)
ob_cylinder_001 = bpy.data.objects.new('Cylinder.001', me_cylinder_001)
ob_cylinder_002 = bpy.data.objects.new('Cylinder.002', me_cylinder_002)

# ---- transforms, parenting, visibility, modifiers, constraints
ob_cylinder.location = (0.0, 0.0, 0.6)
ob_cylinder.lineart.crease_threshold = 0.0
ob_cylinder_001.location = (0.0, 0.0, 0.6)
ob_cylinder_001.lineart.crease_threshold = 0.0
ob_cylinder_002.location = (0.0, 0.0, 0.6)
ob_cylinder_002.rotation_euler = (1.571, 0.0, 0.0)
ob_cylinder_002.lineart.crease_threshold = 0.0

# ---- collection membership
col_collection_1.objects.link(ob_cylinder)
col_collection_1.objects.link(ob_cylinder_001)
col_collection_1.objects.link(ob_cylinder_002)

# ---- scene / render settings (as saved in the file)
scene.frame_start = 1; scene.frame_end = 250; scene.frame_set(1)
scene.render.engine = 'CYCLES'
scene.render.image_settings.compression = 0
scene.render.dither_intensity = 0.0
scene.cycles.use_denoising = False
scene.cycles.samples = 128
scene.cycles.sampling_pattern = 'TABULATED_SOBOL'
scene.cycles.use_adaptive_sampling = False
scene.cycles.use_light_tree = False
scene.cycles.blur_glossy = 0.0
scene.cycles.sample_clamp_indirect = 0.0
scene.view_settings.view_transform = 'Filmic'
bpy.context.view_layer.update()

# ---- added for rendering (the .blend has no active camera): camera
cam_auto = bpy.data.cameras.new('AutoCamera')
cam_auto.lens = 50.0
cam_auto.sensor_width = 36.0
cam_auto.clip_end = 1000.0
ob_auto_camera = bpy.data.objects.new('AutoCamera', cam_auto)
scene.collection.objects.link(ob_auto_camera)
ob_auto_camera.location = (1.54615, -1.85478, 1.78692)
ob_auto_camera.rotation_euler = (1.09748, -7.21219e-08, 0.694738)
scene.camera = ob_auto_camera
bpy.context.view_layer.update()
